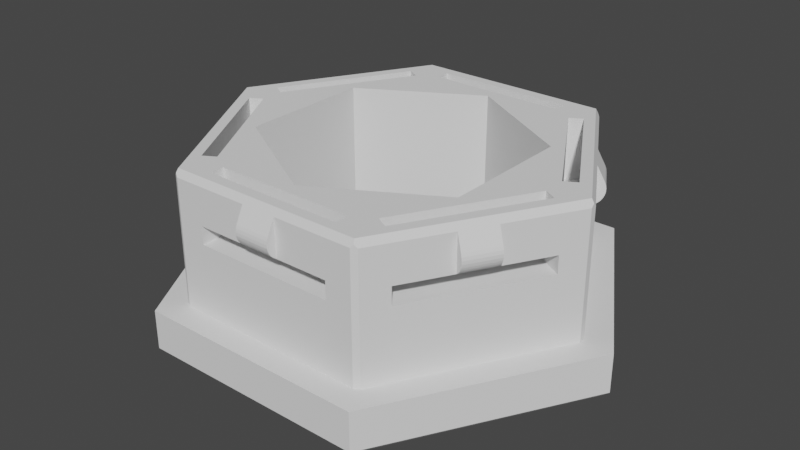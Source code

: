 # Source: 90_adapter.blend  (saved by Blender 3.4.6; exported with 4.5.12 LTS)
import bpy
from mathutils import Matrix  # noqa: F401  (used for matrix-valued properties, if any)

bpy.ops.wm.read_factory_settings(use_empty=True)
scene = bpy.context.scene
scene.name = 'Scene'

# ---- collections
col_collection = bpy.data.collections.new('Collection'); scene.collection.children.link(col_collection)

# ---- world
world_world = bpy.data.worlds.new('World'); scene.world = world_world
world_world.use_nodes = True; world_world.node_tree.nodes.clear()
_N = world_world.node_tree.nodes; _L = world_world.node_tree.links
n0 = _N.new('ShaderNodeOutputWorld'); n0.name = 'World Output'; n0.location = (300, 300)
n1 = _N.new('ShaderNodeBackground'); n1.name = 'Background'; n1.location = (10, 300)
n1.inputs[0].default_value = (0.05088, 0.05088, 0.05088, 1.0)
_L.new(n1.outputs[0], n0.inputs[0])
n0.is_active_output = True
world_world.color = (0.05088, 0.05088, 0.05088)
world_world.use_sun_shadow = False
world_world.sun_shadow_jitter_overblur = 0.0

# ---- meshes
me_90_adapter = bpy.data.meshes.new('90_adapter')
me_90_adapter.from_pydata([(6.7, 3.868, 3.237), (5.722e-05, 7.737, 3.237), (6.7, 3.868, -6.763), (5.722e-05, 7.737, -6.763), (-6.7, 3.868, 3.237), (-6.7, 3.868, -6.763), (-6.7, -3.868, 3.237), (-6.7, -3.868, -6.763), (6.104e-05, -7.736, 3.237), (6.104e-05, -7.736, -6.763), (6.7, -3.868, 3.237), (6.7, -3.868, -6.763), (-9.526, 1.526e-05, -6.763), (-4.763, -8.25, -6.763), (-9.526, 1.526e-05, -6.463), (-4.763, -8.25, -6.463), (-4.763, 8.25, -6.763), (-4.763, 8.25, -6.463), (4.763, 8.25, -6.763), (4.763, 8.25, -6.463), (9.526, 1.526e-05, -6.763), (9.526, 1.526e-05, -6.463), (4.763, -8.25, -6.763), (4.763, -8.25, -6.463), (-5.34, -9.25, -6.763), (-10.68, 1.526e-05, -6.763), (-5.34, -9.25, -6.463), (-10.68, 1.526e-05, -6.463), (-5.34, 9.25, -6.763), (-5.34, 9.25, -6.463), (5.341, 9.25, -6.763), (5.341, 9.25, -6.463), (10.68, 1.526e-05, -6.763), (10.68, 1.526e-05, -6.463), (5.341, -9.25, -6.763), (5.341, -9.25, -6.463), (-12.64, 1.526e-05, -6.763), (-6.322, 10.95, -6.763), (6.322, 10.95, -6.763), (12.64, 1.526e-05, -6.763), (6.322, -10.95, -6.763), (-6.322, -10.95, -6.763), (6.495, 11.25, -6.463), (-6.495, 11.25, -6.463), (-12.99, 1.526e-05, -6.463), (-6.495, -11.25, -6.463), (6.495, -11.25, -6.463), (12.99, 1.526e-05, -6.463), (6.495, -11.25, -4.263), (12.99, 1.526e-05, -4.263), (6.495, 11.25, -4.263), (-6.495, 11.25, -4.263), (-9.402, 4.274, 1.977), (-8.402, 6.006, 1.977), (-9.458, 4.306, 1.808), (-8.458, 6.038, 1.808), (-9.483, 4.321, 1.628), (-8.483, 6.053, 1.628), (-9.477, 4.317, 1.447), (-8.477, 6.049, 1.447), (-9.439, 4.295, 1.271), (-8.439, 6.027, 1.271), (-9.371, 4.256, 1.107), (-8.371, 5.988, 1.107), (-9.276, 4.201, 0.9623), (-8.276, 5.933, 0.9623), (-9.158, 4.133, 0.8424), (-8.158, 5.865, 0.8424), (-9.03, 4.059, 2.837), (-8.03, 5.791, 2.837), (-11.14, 1.526e-05, 3.237), (-5.571, 9.65, 3.237), (-11.27, 0.1732, 2.837), (-11.27, 1.526e-05, 3.01), (-5.637, 9.763, 3.01), (-5.787, 9.677, 2.837), (-9.03, 4.059, 0.7368), (-0.9999, 10.28, 1.977), (1.0, 10.28, 1.977), (-0.9999, 10.34, 1.808), (1.0, 10.34, 1.808), (-0.9999, 10.37, 1.628), (1.0, 10.37, 1.628), (-0.9999, 10.37, 1.447), (1.0, 10.37, 1.447), (-0.9999, 10.32, 1.271), (1.0, 10.32, 1.271), (-0.9999, 10.24, 1.107), (1.0, 10.24, 1.107), (-0.9999, 10.13, 0.9623), (1.0, 10.13, 0.9623), (-0.9999, 9.998, 0.8424), (1.0, 9.998, 0.8424), (-0.9999, 9.85, 2.837), (1.0, 9.85, 2.837), (5.571, 9.65, 3.237), (-5.487, 9.85, 2.837), (5.637, 9.763, 3.01), (5.487, 9.85, 2.837), (-0.9999, 9.85, 0.7368), (8.403, 6.006, 1.977), (9.403, 4.274, 1.977), (8.458, 6.038, 1.808), (9.458, 4.306, 1.808), (8.483, 6.053, 1.628), (9.483, 4.321, 1.628), (8.477, 6.049, 1.447), (9.477, 4.317, 1.447), (8.439, 6.027, 1.271), (9.439, 4.295, 1.271), (8.371, 5.988, 1.107), (9.371, 4.256, 1.107), (8.277, 5.933, 0.9623), (9.277, 4.201, 0.9623), (8.158, 5.865, 0.8424), (9.158, 4.133, 0.8424), (9.03, 4.059, 2.837), (8.03, 5.791, 2.837), (11.14, 1.526e-05, 3.237), (5.787, 9.677, 2.837), (11.27, 1.526e-05, 3.01), (11.27, 0.1732, 2.837), (8.03, 5.791, 0.7368), (9.03, 4.059, 0.7368), (9.403, -4.274, 1.977), (8.403, -6.006, 1.977), (9.458, -4.306, 1.808), (8.458, -6.038, 1.808), (9.483, -4.321, 1.628), (8.483, -6.053, 1.628), (9.477, -4.317, 1.447), (8.477, -6.049, 1.447), (9.439, -4.295, 1.271), (8.439, -6.027, 1.271), (9.371, -4.256, 1.107), (8.371, -5.988, 1.107), (9.277, -4.201, 0.9623), (8.277, -5.933, 0.9623), (9.158, -4.133, 0.8424), (8.158, -5.865, 0.8424), (9.03, -4.059, 2.837), (8.03, -5.791, 2.837), (5.571, -9.65, 3.237), (11.27, -0.1732, 2.837), (5.637, -9.763, 3.01), (5.787, -9.677, 2.837), (9.03, -4.059, 0.7368), (8.03, -5.791, 0.7368), (-0.9999, -9.998, 0.8424), (1.0, -9.998, 0.8424), (-0.9999, -10.13, 0.9623), (1.0, -10.13, 0.9623), (-0.9999, -10.24, 1.107), (1.0, -10.24, 1.107), (-0.9999, -10.32, 1.271), (1.0, -10.32, 1.271), (-0.9999, -10.37, 1.447), (1.0, -10.37, 1.447), (-0.9999, -10.37, 1.628), (1.0, -10.37, 1.628), (-0.9999, -10.34, 1.808), (1.0, -10.34, 1.808), (-0.9999, -10.28, 1.977), (1.0, -10.28, 1.977), (1.0, -9.85, 0.7368), (-0.9999, -9.85, 0.7368), (-0.9999, -9.85, 2.837), (1.0, -9.85, 2.837), (-5.571, -9.65, 3.237), (-5.637, -9.763, 3.01), (5.487, -9.85, 2.837), (-5.487, -9.85, 2.837), (-9.158, -4.133, 0.8424), (-8.158, -5.865, 0.8424), (-9.276, -4.201, 0.9623), (-8.276, -5.933, 0.9623), (-9.371, -4.256, 1.107), (-8.371, -5.988, 1.107), (-9.439, -4.295, 1.271), (-8.439, -6.027, 1.271), (-9.477, -4.317, 1.447), (-8.477, -6.049, 1.447), (-9.483, -4.321, 1.628), (-8.483, -6.053, 1.628), (-9.458, -4.306, 1.808), (-8.458, -6.038, 1.808), (-9.402, -4.274, 1.977), (-8.402, -6.006, 1.977), (-9.03, -4.059, 0.7368), (-8.03, -5.791, 0.7368), (-9.03, -4.059, 2.837), (-8.03, -5.791, 2.837), (-5.787, -9.677, 2.837), (-11.27, -0.1732, 2.837), (-11.27, 0.1732, -4.263), (-11.27, -0.1732, -4.263), (-10.53, -1.461, -0.2632), (-10.53, -1.461, 0.7368), (-5.787, -9.677, -4.263), (-6.53, -8.389, -0.2632), (-6.53, -8.389, 0.7368), (-5.487, -9.85, -4.263), (5.487, -9.85, -4.263), (5.787, -9.677, -4.263), (6.53, -8.389, -0.2632), (6.53, -8.389, 0.7368), (11.27, -0.1732, -4.263), (10.53, -1.461, -0.2632), (10.53, -1.461, 0.7368), (11.27, 0.1732, -4.263), (5.787, 9.677, -4.263), (5.487, 9.85, -4.263), (4.0, 9.85, -0.2632), (4.0, 9.85, 0.7368), (1.0, 9.85, 0.7368), (-5.487, 9.85, -4.263), (-4.0, 9.85, -0.2632), (-4.0, 9.85, 0.7368), (-5.787, 9.677, -4.263), (-10.53, 1.461, -0.2632), (-6.53, 8.389, -0.2632), (-6.53, 8.389, 0.7368), (-8.03, 5.791, 0.7368), (-10.53, 1.461, 0.7368), (4.0, 8.25, 3.237), (5.145, 7.589, 3.237), (5.838, 7.989, 3.237), (4.0, 9.05, 3.237), (5.145, -7.589, 3.237), (4.0, -8.25, 3.237), (5.838, -7.989, 3.237), (4.0, -9.05, 3.237), (-4.0, -9.05, 3.237), (-5.837, -7.989, 3.237), (-9.837, -1.061, 3.237), (-9.145, -0.6609, 3.237), (-4.0, -8.25, 3.237), (-5.145, -7.589, 3.237), (-5.145, 7.589, 3.237), (-4.0, 8.25, 3.237), (-5.837, 7.989, 3.237), (-4.0, 9.05, 3.237), (9.838, -1.061, 3.237), (9.145, -0.6609, 3.237), (9.145, 0.6609, 3.237), (9.838, 1.061, 3.237), (-9.837, 1.061, 3.237), (-9.145, 0.6609, 3.237), (10.53, 1.461, -0.2632), (10.53, 1.461, 0.7368), (6.53, 8.389, -0.2632), (6.53, 8.389, 0.7368), (-4.0, -9.85, -0.2632), (-4.0, -9.85, 0.7368), (4.0, -9.85, -0.2632), (4.0, -9.85, 0.7368), (-4.0, -9.05, 0.7368), (4.0, -9.05, 0.7368), (4.0, -8.25, -0.2632), (-4.0, -8.25, -0.2632), (-5.837, -7.989, 0.7368), (-9.837, -1.061, 0.7368), (-9.145, -0.6609, -0.2632), (-5.145, -7.589, -0.2632), (5.838, 7.989, 0.7368), (9.838, 1.061, 0.7368), (9.145, 0.6609, -0.2632), (5.145, 7.589, -0.2632), (4.0, 9.05, 0.7368), (-4.0, 9.05, 0.7368), (4.0, 8.25, -0.2632), (-4.0, 8.25, -0.2632), (-5.837, 7.989, 0.7368), (-9.837, 1.061, 0.7368), (-9.145, 0.6609, -0.2632), (-5.145, 7.589, -0.2632), (5.838, -7.989, 0.7368), (9.838, -1.061, 0.7368), (5.145, -7.589, -0.2632), (9.145, -0.6609, -0.2632), (-6.495, -11.25, -4.263), (-12.99, 1.526e-05, -4.263), (6.527, 3.768, 3.237), (5.708e-05, 7.537, 3.237), (6.527, 3.768, -6.763), (5.708e-05, 7.537, -6.763), (-6.527, 3.768, 3.237), (-6.527, 3.768, -6.763), (-6.527, -3.768, 3.237), (-6.527, -3.768, -6.763), (6.097e-05, -7.536, 3.237), (6.097e-05, -7.536, -6.763), (6.527, -3.768, 3.237), (6.527, -3.768, -6.763)], [], [(4, 6, 288, 286), (8, 10, 292, 290), (0, 1, 283, 282), (2, 11, 293, 284), (7, 5, 287, 289), (10, 0, 282, 292), (11, 9, 291, 293), (5, 3, 285, 287), (1, 4, 286, 283), (9, 7, 289, 291), (3, 2, 284, 285), (6, 8, 290, 288), (12, 13, 14), (14, 13, 15), (16, 12, 17), (17, 12, 14), (18, 16, 19), (19, 16, 17), (20, 18, 21), (21, 18, 19), (22, 20, 23), (23, 20, 21), (13, 22, 15), (15, 22, 23), (24, 25, 26), (26, 25, 27), (25, 28, 27), (27, 28, 29), (28, 30, 29), (29, 30, 31), (30, 32, 31), (31, 32, 33), (32, 34, 33), (33, 34, 35), (34, 24, 35), (35, 24, 26), (17, 14, 27), (27, 14, 15), (27, 15, 26), (26, 15, 23), (26, 23, 35), (35, 23, 33), (33, 23, 21), (33, 21, 19), (33, 19, 31), (31, 19, 17), (31, 17, 29), (29, 17, 27), (36, 37, 28), (28, 37, 38), (28, 38, 30), (30, 38, 39), (30, 39, 32), (32, 39, 34), (34, 39, 40), (34, 40, 41), (34, 41, 24), (24, 41, 36), (24, 36, 25), (25, 36, 28), (38, 37, 42), (42, 37, 43), (37, 36, 43), (43, 36, 44), (41, 45, 36), (36, 45, 44), (41, 40, 45), (45, 40, 46), (47, 46, 39), (39, 46, 40), (47, 39, 42), (42, 39, 38), (46, 47, 48), (48, 47, 49), (47, 42, 49), (49, 42, 50), (42, 43, 50), (50, 43, 51), (52, 53, 54), (54, 53, 55), (54, 55, 56), (56, 55, 57), (56, 57, 58), (58, 57, 59), (58, 59, 60), (60, 59, 61), (60, 61, 62), (62, 61, 63), (62, 63, 64), (64, 63, 65), (64, 65, 66), (66, 65, 67), (52, 68, 53), (53, 68, 69), (69, 68, 70), (69, 70, 71), (68, 72, 70), (70, 72, 73), (74, 75, 71), (71, 75, 69), (54, 60, 52), (52, 60, 62), (52, 62, 64), (56, 58, 54), (54, 58, 60), (52, 64, 68), (68, 64, 66), (68, 66, 76), (77, 78, 79), (79, 78, 80), (79, 80, 81), (81, 80, 82), (81, 82, 83), (83, 82, 84), (83, 84, 85), (85, 84, 86), (85, 86, 87), (87, 86, 88), (87, 88, 89), (89, 88, 90), (89, 90, 91), (91, 90, 92), (77, 93, 78), (78, 93, 94), (94, 93, 71), (94, 71, 95), (96, 74, 93), (93, 74, 71), (95, 97, 94), (94, 97, 98), (79, 85, 77), (77, 85, 87), (77, 87, 89), (81, 83, 79), (79, 83, 85), (77, 89, 93), (93, 89, 91), (93, 91, 99), (100, 101, 102), (102, 101, 103), (102, 103, 104), (104, 103, 105), (104, 105, 106), (106, 105, 107), (106, 107, 108), (108, 107, 109), (108, 109, 110), (110, 109, 111), (110, 111, 112), (112, 111, 113), (112, 113, 114), (114, 113, 115), (101, 100, 116), (116, 100, 117), (116, 117, 118), (118, 117, 95), (95, 117, 119), (95, 119, 97), (120, 121, 118), (118, 121, 116), (102, 108, 100), (100, 108, 110), (100, 110, 112), (104, 106, 102), (102, 106, 108), (100, 112, 117), (117, 112, 114), (117, 114, 122), (115, 123, 114), (114, 123, 122), (124, 125, 126), (126, 125, 127), (126, 127, 128), (128, 127, 129), (128, 129, 130), (130, 129, 131), (130, 131, 132), (132, 131, 133), (132, 133, 134), (134, 133, 135), (134, 135, 136), (136, 135, 137), (136, 137, 138), (138, 137, 139), (124, 140, 125), (125, 140, 141), (141, 140, 118), (141, 118, 142), (140, 143, 118), (118, 143, 120), (144, 145, 142), (142, 145, 141), (126, 132, 124), (124, 132, 134), (124, 134, 136), (128, 130, 126), (126, 130, 132), (124, 136, 140), (140, 136, 138), (140, 138, 146), (138, 139, 146), (146, 139, 147), (148, 149, 150), (150, 149, 151), (150, 151, 152), (152, 151, 153), (152, 153, 154), (154, 153, 155), (154, 155, 156), (156, 155, 157), (156, 157, 158), (158, 157, 159), (158, 159, 160), (160, 159, 161), (160, 161, 162), (162, 161, 163), (149, 148, 164), (164, 148, 165), (165, 148, 166), (166, 148, 150), (166, 150, 162), (162, 150, 152), (162, 152, 154), (162, 154, 160), (160, 154, 156), (160, 156, 158), (163, 167, 162), (162, 167, 166), (166, 167, 168), (166, 168, 169), (170, 144, 167), (167, 144, 142), (167, 142, 168), (169, 171, 166), (172, 173, 174), (174, 173, 175), (174, 175, 176), (176, 175, 177), (176, 177, 178), (178, 177, 179), (178, 179, 180), (180, 179, 181), (180, 181, 182), (182, 181, 183), (182, 183, 184), (184, 183, 185), (184, 185, 186), (186, 185, 187), (172, 188, 173), (173, 188, 189), (188, 172, 190), (190, 172, 174), (190, 174, 186), (186, 174, 176), (186, 176, 178), (186, 178, 184), (184, 178, 180), (184, 180, 182), (186, 187, 190), (190, 187, 191), (190, 191, 70), (70, 191, 168), (168, 191, 192), (168, 192, 169), (73, 193, 70), (70, 193, 190), (72, 194, 73), (73, 194, 195), (73, 195, 193), (195, 196, 193), (193, 196, 197), (193, 197, 190), (190, 197, 188), (195, 198, 196), (196, 198, 199), (199, 198, 192), (199, 192, 200), (200, 192, 191), (200, 191, 189), (192, 198, 169), (169, 198, 201), (169, 201, 171), (170, 202, 144), (144, 202, 203), (144, 203, 145), (203, 204, 145), (145, 204, 205), (145, 205, 141), (141, 205, 147), (203, 206, 204), (204, 206, 207), (207, 206, 143), (207, 143, 208), (208, 143, 140), (208, 140, 146), (143, 206, 120), (120, 206, 209), (120, 209, 121), (119, 210, 97), (97, 210, 211), (97, 211, 98), (211, 212, 98), (98, 212, 213), (98, 213, 94), (94, 213, 214), (211, 215, 212), (212, 215, 216), (216, 215, 96), (216, 96, 217), (217, 96, 93), (217, 93, 99), (96, 215, 74), (74, 215, 218), (74, 218, 75), (185, 179, 187), (187, 179, 177), (187, 177, 175), (183, 181, 185), (185, 181, 179), (187, 175, 191), (191, 175, 173), (191, 173, 189), (72, 219, 194), (194, 219, 220), (194, 220, 218), (218, 220, 75), (75, 220, 221), (75, 221, 69), (69, 221, 222), (219, 72, 223), (223, 72, 68), (223, 68, 76), (224, 225, 226), (224, 226, 227), (227, 226, 95), (227, 95, 71), (228, 229, 230), (230, 229, 231), (230, 231, 142), (142, 231, 232), (142, 232, 168), (168, 232, 233), (168, 233, 70), (70, 233, 234), (70, 234, 235), (236, 237, 233), (238, 239, 240), (240, 239, 241), (240, 241, 71), (71, 241, 227), (142, 118, 230), (230, 118, 242), (242, 118, 243), (243, 118, 244), (95, 226, 118), (118, 226, 245), (118, 245, 244), (71, 70, 240), (240, 70, 246), (246, 70, 247), (247, 70, 235), (232, 236, 233), (209, 248, 121), (121, 248, 249), (121, 249, 116), (116, 249, 123), (209, 210, 248), (248, 210, 250), (250, 210, 119), (250, 119, 251), (251, 119, 117), (251, 117, 122), (201, 252, 171), (171, 252, 253), (171, 253, 166), (166, 253, 165), (201, 202, 252), (252, 202, 254), (254, 202, 170), (254, 170, 255), (255, 170, 167), (255, 167, 164), (161, 155, 163), (163, 155, 153), (163, 153, 151), (159, 157, 161), (161, 157, 155), (163, 151, 167), (167, 151, 149), (167, 149, 164), (91, 92, 99), (99, 92, 214), (66, 67, 76), (76, 67, 222), (253, 256, 165), (165, 256, 257), (165, 257, 164), (164, 257, 255), (258, 259, 254), (254, 259, 252), (260, 189, 261), (261, 189, 188), (261, 188, 197), (260, 200, 189), (196, 199, 262), (262, 199, 263), (264, 122, 265), (265, 122, 123), (265, 123, 249), (264, 251, 122), (248, 250, 266), (266, 250, 267), (213, 268, 214), (214, 268, 269), (214, 269, 99), (99, 269, 217), (212, 216, 270), (270, 216, 271), (221, 272, 222), (222, 272, 273), (222, 273, 76), (76, 273, 223), (219, 274, 220), (220, 274, 275), (205, 276, 147), (147, 276, 277), (147, 277, 146), (146, 277, 208), (278, 204, 279), (279, 204, 207), (257, 256, 231), (231, 256, 232), (252, 259, 256), (256, 259, 236), (256, 236, 232), (256, 253, 252), (237, 235, 263), (263, 235, 262), (233, 237, 260), (260, 237, 263), (260, 263, 199), (199, 200, 260), (225, 244, 267), (267, 244, 266), (226, 225, 264), (264, 225, 267), (264, 267, 250), (250, 251, 264), (239, 224, 271), (271, 224, 270), (241, 239, 269), (269, 239, 271), (269, 271, 216), (216, 217, 269), (247, 238, 274), (274, 238, 275), (246, 247, 273), (273, 247, 274), (273, 274, 219), (219, 223, 273), (277, 276, 242), (242, 276, 230), (204, 278, 276), (276, 278, 228), (276, 228, 230), (276, 205, 204), (269, 268, 241), (241, 268, 227), (212, 270, 268), (268, 270, 224), (268, 224, 227), (268, 213, 212), (260, 261, 233), (233, 261, 234), (196, 262, 261), (261, 262, 235), (261, 235, 234), (261, 197, 196), (273, 272, 246), (246, 272, 240), (220, 275, 272), (272, 275, 238), (272, 238, 240), (272, 221, 220), (264, 265, 226), (226, 265, 245), (248, 266, 265), (265, 266, 244), (265, 244, 245), (265, 249, 248), (229, 236, 258), (258, 236, 259), (231, 229, 257), (257, 229, 258), (257, 258, 254), (254, 255, 257), (243, 228, 279), (279, 228, 278), (242, 243, 277), (277, 243, 279), (277, 279, 207), (207, 208, 277), (147, 139, 141), (141, 139, 137), (141, 137, 125), (125, 137, 135), (125, 135, 133), (125, 133, 127), (127, 133, 131), (127, 131, 129), (222, 67, 69), (69, 67, 65), (69, 65, 53), (53, 65, 63), (53, 63, 61), (53, 61, 55), (55, 61, 59), (55, 59, 57), (123, 115, 116), (116, 115, 113), (116, 113, 101), (101, 113, 111), (101, 111, 109), (101, 109, 103), (103, 109, 107), (103, 107, 105), (214, 92, 94), (94, 92, 90), (94, 90, 78), (78, 90, 88), (78, 88, 86), (78, 86, 80), (80, 86, 84), (80, 84, 82), (48, 201, 280), (280, 201, 198), (280, 198, 281), (281, 198, 195), (281, 195, 194), (49, 203, 48), (48, 203, 202), (48, 202, 201), (50, 210, 49), (49, 210, 209), (49, 209, 206), (210, 50, 211), (211, 50, 51), (211, 51, 215), (215, 51, 218), (218, 51, 281), (218, 281, 194), (206, 203, 49), (43, 44, 51), (51, 44, 281), (44, 45, 281), (281, 45, 280), (45, 46, 280), (280, 46, 48), (13, 9, 22), (9, 13, 7), (7, 12, 5), (12, 7, 13), (12, 16, 5), (5, 16, 3), (16, 18, 3), (3, 18, 2), (18, 20, 2), (2, 20, 11), (20, 22, 11), (9, 11, 22), (1, 0, 225), (1, 225, 224), (1, 239, 238), (1, 238, 4), (10, 243, 244), (10, 244, 0), (228, 10, 8), (228, 8, 229), (6, 237, 236), (6, 236, 8), (4, 247, 235), (4, 235, 6), (247, 4, 238), (244, 225, 0), (243, 10, 228), (236, 229, 8), (235, 237, 6), (224, 239, 1), (282, 283, 284), (284, 283, 285), (283, 286, 285), (285, 286, 287), (286, 288, 287), (287, 288, 289), (288, 290, 289), (289, 290, 291), (290, 292, 291), (291, 292, 293), (292, 282, 293), (293, 282, 284)])
me_90_adapter.update()

# ---- objects
ob_90_adapter = bpy.data.objects.new('90_adapter', me_90_adapter)

# ---- transforms, parenting, visibility, modifiers, constraints
ob_90_adapter.location = (0.0, 0.0, 0.0)

# ---- collection membership
col_collection.objects.link(ob_90_adapter)

# ---- scene / render settings (as saved in the file)
scene.frame_start = 1; scene.frame_end = 250; scene.frame_set(1)
scene.render.engine = 'BLENDER_EEVEE_NEXT'
scene.cycles.sampling_pattern = 'TABULATED_SOBOL'
scene.cycles.use_light_tree = False
scene.view_settings.view_transform = 'Filmic'
scene.unit_settings.scale_length = 0.001
bpy.context.view_layer.update()

# ---- added for rendering (the .blend has no active camera and no usable light): camera, sun
cam_auto = bpy.data.cameras.new('AutoCamera')
cam_auto.lens = 50.0
cam_auto.sensor_width = 36.0
cam_auto.clip_end = 1000.0
ob_auto_camera = bpy.data.objects.new('AutoCamera', cam_auto)
scene.collection.objects.link(ob_auto_camera)
ob_auto_camera.location = (33.1181, -39.7416, 24.7312)
ob_auto_camera.rotation_euler = (1.09748, -7.21219e-08, 0.694738)
scene.camera = ob_auto_camera
light_auto_sun = bpy.data.lights.new('AutoSun', 'SUN')
light_auto_sun.energy = 3.0
light_auto_sun.angle = 0.0523599
ob_auto_sun = bpy.data.objects.new('AutoSun', light_auto_sun)
scene.collection.objects.link(ob_auto_sun)
ob_auto_sun.rotation_euler = (0.872665, 0.174533, 0.523599)
bpy.context.view_layer.update()
